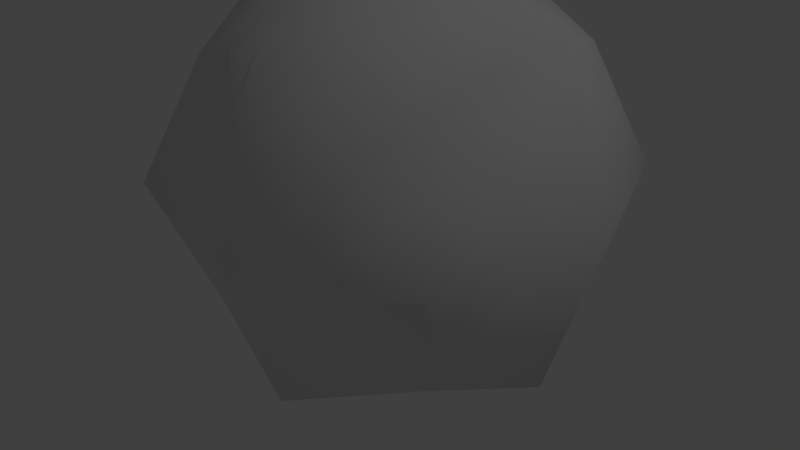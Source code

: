 # Source: hearttransform.blend  (saved by Blender 2.79.0; exported with 4.5.12 LTS)
import bpy
from mathutils import Matrix  # noqa: F401  (used for matrix-valued properties, if any)

bpy.ops.wm.read_factory_settings(use_empty=True)
scene = bpy.context.scene
scene.name = 'Scene'

# ---- collections
col_collection_1 = bpy.data.collections.new('Collection 1'); scene.collection.children.link(col_collection_1)

# ---- world
world_world = bpy.data.worlds.new('World'); scene.world = world_world
world_world.color = (0.05088, 0.05088, 0.05088)
world_world.use_sun_shadow = False
world_world.sun_shadow_jitter_overblur = 0.0
world_world.cycles.sampling_method = 'MANUAL'

# ---- lights
light_lamp = bpy.data.lights.new('Lamp', 'POINT')
light_lamp.transmission_factor = 0.0
light_lamp.cutoff_distance = 30.0
light_lamp.energy = 100.0
light_lamp.shadow_buffer_clip_start = 1.001
light_lamp.shadow_soft_size = 0.1
light_lamp.shadow_maximum_resolution = 0.006
light_lamp.use_absolute_resolution = True

# ---- meshes
me_cube_001 = bpy.data.meshes.new('Cube.001')
me_cube_001.from_pydata([(-1.0, 0.0, 0.0), (0.0, 1.0, 0.0), (1.0, 0.0, 0.0), (0.0, -1.0, 0.0), (0.0, 0.0, -1.0), (0.0, 0.0, 1.0), (-0.75, 0.0, -0.75), (-0.75, -0.75, 0.0), (-0.75, 0.0, 0.75), (-0.75, 0.75, 0.0), (0.0, 0.75, -0.75), (0.0, 0.75, 0.75), (0.75, 0.75, 0.0), (0.75, 0.0, -0.75), (0.75, 0.0, 0.75), (0.75, -0.75, 0.0), (0.0, -0.75, -0.75), (0.0, -0.75, 0.75), (-0.5556, -0.5556, -0.5556), (-0.5556, -0.5556, 0.5556), (-0.5556, 0.5556, -0.5556), (-0.5556, 0.5556, 0.5556), (0.5556, -0.5556, -0.5556), (0.5556, -0.5556, 0.5556), (0.5556, 0.5556, -0.5556), (0.5556, 0.5556, 0.5556), (-0.875, -0.375, 0.0), (-0.875, 0.0, 0.375), (-0.875, 0.375, 0.0), (-0.875, 0.0, -0.375), (-0.375, 0.875, 0.0), (0.0, 0.875, 0.375), (0.375, 0.875, 0.0), (0.0, 0.875, -0.375), (0.875, 0.375, 0.0), (0.875, 0.0, 0.375), (0.875, -0.375, 0.0), (0.875, 0.0, -0.375), (0.375, -0.875, 0.0), (0.0, -0.875, 0.375), (-0.375, -0.875, 0.0), (0.0, -0.875, -0.375), (0.0, 0.375, -0.875), (0.375, 0.0, -0.875), (0.0, -0.375, -0.875), (-0.375, 0.0, -0.875), (0.0, 0.375, 0.875), (-0.375, 0.0, 0.875), (0.0, -0.375, 0.875), (0.375, 0.0, 0.875), (-0.6528, 0.2778, -0.6528), (-0.6528, -0.2778, -0.6528), (-0.6528, -0.6528, -0.2778), (-0.6528, -0.6528, 0.2778), (-0.6528, -0.2778, 0.6528), (-0.6528, 0.2778, 0.6528), (-0.6528, 0.6528, 0.2778), (-0.6528, 0.6528, -0.2778), (0.2778, 0.6528, -0.6528), (-0.2778, 0.6528, -0.6528), (-0.2778, 0.6528, 0.6528), (0.2778, 0.6528, 0.6528), (0.6528, 0.6528, 0.2778), (0.6528, 0.6528, -0.2778), (0.6528, -0.2778, -0.6528), (0.6528, 0.2778, -0.6528), (0.6528, 0.2778, 0.6528), (0.6528, -0.2778, 0.6528), (0.6528, -0.6528, 0.2778), (0.6528, -0.6528, -0.2778), (-0.2778, -0.6528, -0.6528), (0.2778, -0.6528, -0.6528), (0.2778, -0.6528, 0.6528), (-0.2778, -0.6528, 0.6528), (0.3264, -0.3264, 0.7639), (-0.3264, -0.3264, 0.7639), (-0.3264, 0.3264, 0.7639), (0.3264, 0.3264, 0.7639), (-0.3264, -0.3264, -0.7639), (0.3264, -0.3264, -0.7639), (0.3264, 0.3264, -0.7639), (-0.3264, 0.3264, -0.7639), (-0.3264, -0.7639, -0.3264), (-0.3264, -0.7639, 0.3264), (0.3264, -0.7639, 0.3264), (0.3264, -0.7639, -0.3264), (0.7639, -0.3264, -0.3264), (0.7639, -0.3264, 0.3264), (0.7639, 0.3264, 0.3264), (0.7639, 0.3264, -0.3264), (0.3264, 0.7639, -0.3264), (0.3264, 0.7639, 0.3264), (-0.3264, 0.7639, 0.3264), (-0.3264, 0.7639, -0.3264), (-0.7639, 0.3264, -0.3264), (-0.7639, 0.3264, 0.3264), (-0.7639, -0.3264, 0.3264), (-0.7639, -0.3264, -0.3264)], [], [(97, 51, 18, 52), (96, 53, 19, 54), (95, 55, 21, 56), (94, 57, 20, 50), (93, 59, 20, 57), (92, 56, 21, 60), (91, 61, 25, 62), (90, 63, 24, 58), (89, 65, 24, 63), (88, 62, 25, 66), (87, 67, 23, 68), (86, 69, 22, 64), (85, 71, 22, 69), (84, 68, 23, 72), (83, 73, 19, 53), (82, 52, 18, 70), (81, 50, 20, 59), (80, 58, 24, 65), (79, 64, 22, 71), (78, 70, 18, 51), (77, 66, 25, 61), (76, 60, 21, 55), (75, 54, 19, 73), (74, 72, 23, 67), (49, 74, 67, 14), (5, 48, 74, 49), (48, 17, 72, 74), (48, 75, 73, 17), (5, 47, 75, 48), (47, 8, 54, 75), (47, 76, 55, 8), (5, 46, 76, 47), (46, 11, 60, 76), (46, 77, 61, 11), (5, 49, 77, 46), (49, 14, 66, 77), (45, 78, 51, 6), (4, 44, 78, 45), (44, 16, 70, 78), (44, 79, 71, 16), (4, 43, 79, 44), (43, 13, 64, 79), (43, 80, 65, 13), (4, 42, 80, 43), (42, 10, 58, 80), (42, 81, 59, 10), (4, 45, 81, 42), (45, 6, 50, 81), (41, 82, 70, 16), (3, 40, 82, 41), (40, 7, 52, 82), (40, 83, 53, 7), (3, 39, 83, 40), (39, 17, 73, 83), (39, 84, 72, 17), (3, 38, 84, 39), (38, 15, 68, 84), (38, 85, 69, 15), (3, 41, 85, 38), (41, 16, 71, 85), (37, 86, 64, 13), (2, 36, 86, 37), (36, 15, 69, 86), (36, 87, 68, 15), (2, 35, 87, 36), (35, 14, 67, 87), (35, 88, 66, 14), (2, 34, 88, 35), (34, 12, 62, 88), (34, 89, 63, 12), (2, 37, 89, 34), (37, 13, 65, 89), (33, 90, 58, 10), (1, 32, 90, 33), (32, 12, 63, 90), (32, 91, 62, 12), (1, 31, 91, 32), (31, 11, 61, 91), (31, 92, 60, 11), (1, 30, 92, 31), (30, 9, 56, 92), (30, 93, 57, 9), (1, 33, 93, 30), (33, 10, 59, 93), (29, 94, 50, 6), (0, 28, 94, 29), (28, 9, 57, 94), (28, 95, 56, 9), (0, 27, 95, 28), (27, 8, 55, 95), (27, 96, 54, 8), (0, 26, 96, 27), (26, 7, 53, 96), (26, 97, 52, 7), (0, 29, 97, 26), (29, 6, 51, 97)])
me_cube_001.polygons.foreach_set('use_smooth', [True] * 96)
_uv = me_cube_001.uv_layers.new(name='UVMap')
_uv.uv.foreach_set('vector', [0.5799, 0.3773, 0.5526, 0.264, 0.5933, 0.2705, 0.6463, 0.383, 0.5863, 0.5099, 0.6879, 0.4909, 0.6398, 0.5535, 0.5801, 0.5698, 0.4456, 0.5099, 0.4518, 0.5698, 0.392, 0.5535, 0.3441, 0.4907, 0.452, 0.3774, 0.3856, 0.3832, 0.4383, 0.2707, 0.4791, 0.2641, 0.857, 0.141, 0.9873, 0.1234, 0.9826, 0.1543, 0.8565, 0.1872, 0.7311, 0.1373, 0.7345, 0.17, 0.6482, 0.171, 0.6562, 0.1269, 0.7313, 0.05795, 0.6564, 0.06809, 0.6485, 0.02398, 0.7347, 0.02531, 0.8571, 0.05466, 0.8568, 0.008456, 0.9828, 0.04171, 0.9873, 0.07261, 0.2361, 0.3774, 0.209, 0.2641, 0.2497, 0.2707, 0.3025, 0.3833, 0.2425, 0.5099, 0.3439, 0.4907, 0.296, 0.5535, 0.2363, 0.5698, 0.1017, 0.5099, 0.108, 0.5698, 0.04821, 0.5535, 0.0001159, 0.4909, 0.1081, 0.3773, 0.0417, 0.383, 0.09468, 0.2705, 0.1354, 0.2641, 0.1426, 0.05345, 0.01273, 0.0708, 0.01743, 0.03997, 0.1433, 0.007383, 0.2681, 0.05731, 0.2647, 0.0255, 0.3506, 0.02347, 0.3426, 0.06754, 0.2679, 0.1362, 0.3425, 0.1263, 0.3503, 0.1704, 0.2645, 0.168, 0.1424, 0.1395, 0.1429, 0.1855, 0.01716, 0.1524, 0.01261, 0.1215, 0.4696, 0.2349, 0.4791, 0.2641, 0.4383, 0.2707, 0.4218, 0.245, 0.2185, 0.2349, 0.2662, 0.245, 0.2497, 0.2707, 0.209, 0.2641, 0.126, 0.2348, 0.1354, 0.2641, 0.09468, 0.2705, 0.07823, 0.2448, 0.562, 0.2348, 0.6098, 0.2448, 0.5933, 0.2705, 0.5526, 0.264, 0.5848, 0.06056, 0.5739, 0.0213, 0.6485, 0.02398, 0.6564, 0.06809, 0.5846, 0.1341, 0.6562, 0.1269, 0.6482, 0.171, 0.5736, 0.1734, 0.4141, 0.1338, 0.4249, 0.1731, 0.3503, 0.1704, 0.3425, 0.1263, 0.4142, 0.06025, 0.3426, 0.06754, 0.3506, 0.02347, 0.4252, 0.02103, 0.4995, 0.05703, 0.4142, 0.06025, 0.4252, 0.02103, 0.4995, 0.02894, 0.4994, 0.09719, 0.407, 0.09702, 0.4142, 0.06025, 0.4995, 0.05703, 0.407, 0.09702, 0.3389, 0.09689, 0.3426, 0.06754, 0.4142, 0.06025, 0.407, 0.09702, 0.4141, 0.1338, 0.3425, 0.1263, 0.3389, 0.09689, 0.4994, 0.09719, 0.4993, 0.1374, 0.4141, 0.1338, 0.407, 0.09702, 0.4993, 0.1374, 0.4993, 0.1655, 0.4249, 0.1731, 0.4141, 0.1338, 0.4993, 0.1374, 0.5846, 0.1341, 0.5736, 0.1734, 0.4993, 0.1655, 0.4994, 0.09719, 0.5918, 0.09737, 0.5846, 0.1341, 0.4993, 0.1374, 0.5918, 0.09737, 0.66, 0.0975, 0.6562, 0.1269, 0.5846, 0.1341, 0.5918, 0.09737, 0.5848, 0.06056, 0.6564, 0.06809, 0.66, 0.0975, 0.4994, 0.09719, 0.4995, 0.05703, 0.5848, 0.06056, 0.5918, 0.09737, 0.4995, 0.05703, 0.4995, 0.02894, 0.5739, 0.0213, 0.5848, 0.06056, 0.5158, 0.2273, 0.562, 0.2348, 0.5526, 0.264, 0.5158, 0.2536, 0.5158, 0.1927, 0.571, 0.2043, 0.562, 0.2348, 0.5158, 0.2273, 0.571, 0.2043, 0.6118, 0.2177, 0.6098, 0.2448, 0.562, 0.2348, 0.117, 0.2043, 0.126, 0.2348, 0.07823, 0.2448, 0.07621, 0.2177, 0.1723, 0.1927, 0.1722, 0.2273, 0.126, 0.2348, 0.117, 0.2043, 0.1722, 0.2273, 0.1722, 0.2536, 0.1354, 0.2641, 0.126, 0.2348, 0.1722, 0.2273, 0.2185, 0.2349, 0.209, 0.2641, 0.1722, 0.2536, 0.1723, 0.1927, 0.2275, 0.2044, 0.2185, 0.2349, 0.1722, 0.2273, 0.2275, 0.2044, 0.2683, 0.2179, 0.2662, 0.245, 0.2185, 0.2349, 0.4605, 0.2044, 0.4696, 0.2349, 0.4218, 0.245, 0.4198, 0.2179, 0.5158, 0.1927, 0.5158, 0.2273, 0.4696, 0.2349, 0.4605, 0.2044, 0.5158, 0.2273, 0.5158, 0.2536, 0.4791, 0.2641, 0.4696, 0.2349, 0.143, 0.09647, 0.1424, 0.1395, 0.01261, 0.1215, 0.0001159, 0.09612, 0.2129, 0.09664, 0.2096, 0.1422, 0.1424, 0.1395, 0.143, 0.09647, 0.2096, 0.1422, 0.2038, 0.1925, 0.1429, 0.1855, 0.1424, 0.1395, 0.2096, 0.1422, 0.2679, 0.1362, 0.2645, 0.168, 0.2038, 0.1925, 0.2129, 0.09664, 0.2711, 0.09676, 0.2679, 0.1362, 0.2096, 0.1422, 0.2711, 0.09676, 0.3389, 0.09689, 0.3425, 0.1263, 0.2679, 0.1362, 0.2711, 0.09676, 0.2681, 0.05731, 0.3426, 0.06754, 0.3389, 0.09689, 0.2129, 0.09664, 0.2099, 0.05107, 0.2681, 0.05731, 0.2711, 0.09676, 0.2099, 0.05107, 0.204, 0.0001159, 0.2647, 0.0255, 0.2681, 0.05731, 0.2099, 0.05107, 0.1426, 0.05345, 0.1433, 0.007383, 0.204, 0.0001159, 0.2129, 0.09664, 0.143, 0.09647, 0.1426, 0.05345, 0.2099, 0.05107, 0.143, 0.09647, 0.0001159, 0.09612, 0.01273, 0.0708, 0.1426, 0.05345, 0.1721, 0.3697, 0.1081, 0.3773, 0.1354, 0.2641, 0.1722, 0.2536, 0.1721, 0.4449, 0.09706, 0.4421, 0.1081, 0.3773, 0.1721, 0.3697, 0.09706, 0.4421, 0.02854, 0.4391, 0.0417, 0.383, 0.1081, 0.3773, 0.09706, 0.4421, 0.1017, 0.5099, 0.0001159, 0.4909, 0.02854, 0.4391, 0.1721, 0.4449, 0.1721, 0.5299, 0.1017, 0.5099, 0.09706, 0.4421, 0.1721, 0.5299, 0.1721, 0.5625, 0.108, 0.5698, 0.1017, 0.5099, 0.1721, 0.5299, 0.2425, 0.5099, 0.2363, 0.5698, 0.1721, 0.5625, 0.1721, 0.4449, 0.247, 0.4421, 0.2425, 0.5099, 0.1721, 0.5299, 0.247, 0.4421, 0.3161, 0.4392, 0.3439, 0.4907, 0.2425, 0.5099, 0.247, 0.4421, 0.2361, 0.3774, 0.3025, 0.3833, 0.3161, 0.4392, 0.1721, 0.4449, 0.1721, 0.3697, 0.2361, 0.3774, 0.247, 0.4421, 0.1721, 0.3697, 0.1722, 0.2536, 0.209, 0.2641, 0.2361, 0.3774, 0.8566, 0.09782, 0.8571, 0.05466, 0.9873, 0.07261, 0.9999, 0.09803, 0.7865, 0.09773, 0.7897, 0.05208, 0.8571, 0.05466, 0.8566, 0.09782, 0.7897, 0.05208, 0.796, 0.002338, 0.8568, 0.008456, 0.8571, 0.05466, 0.7897, 0.05208, 0.7313, 0.05795, 0.7347, 0.02531, 0.796, 0.002338, 0.7865, 0.09773, 0.728, 0.09762, 0.7313, 0.05795, 0.7897, 0.05208, 0.728, 0.09762, 0.66, 0.0975, 0.6564, 0.06809, 0.7313, 0.05795, 0.728, 0.09762, 0.7311, 0.1373, 0.6562, 0.1269, 0.66, 0.0975, 0.7865, 0.09773, 0.7896, 0.1434, 0.7311, 0.1373, 0.728, 0.09762, 0.7896, 0.1434, 0.7954, 0.1925, 0.7345, 0.17, 0.7311, 0.1373, 0.7896, 0.1434, 0.857, 0.141, 0.8565, 0.1872, 0.7954, 0.1925, 0.7865, 0.09773, 0.8566, 0.09782, 0.857, 0.141, 0.7896, 0.1434, 0.8566, 0.09782, 0.9999, 0.09803, 0.9873, 0.1234, 0.857, 0.141, 0.5159, 0.3697, 0.452, 0.3774, 0.4791, 0.2641, 0.5158, 0.2536, 0.516, 0.4448, 0.441, 0.4421, 0.452, 0.3774, 0.5159, 0.3697, 0.441, 0.4421, 0.371, 0.4391, 0.3856, 0.3832, 0.452, 0.3774, 0.441, 0.4421, 0.4456, 0.5099, 0.3441, 0.4907, 0.371, 0.4391, 0.516, 0.4448, 0.5159, 0.5299, 0.4456, 0.5099, 0.441, 0.4421, 0.5159, 0.5299, 0.5159, 0.5625, 0.4518, 0.5698, 0.4456, 0.5099, 0.5159, 0.5299, 0.5863, 0.5099, 0.5801, 0.5698, 0.5159, 0.5625, 0.516, 0.4448, 0.591, 0.4421, 0.5863, 0.5099, 0.5159, 0.5299, 0.591, 0.4421, 0.6605, 0.439, 0.6879, 0.4909, 0.5863, 0.5099, 0.591, 0.4421, 0.5799, 0.3773, 0.6463, 0.383, 0.6605, 0.439, 0.516, 0.4448, 0.5159, 0.3697, 0.5799, 0.3773, 0.591, 0.4421, 0.5159, 0.3697, 0.5158, 0.2536, 0.5526, 0.264, 0.5799, 0.3773])
me_cube_001.use_remesh_preserve_volume = False
me_cube_001.use_remesh_preserve_attributes = False
me_cube_001.use_mirror_vertex_groups = False
me_cube_001.update()

# ---- objects
ob_cube = bpy.data.objects.new('Cube', me_cube_001)
ob_lamp = bpy.data.objects.new('Lamp', light_lamp)

# ---- transforms, parenting, visibility, modifiers, constraints
ob_cube.location = (0.0, 0.0, 0.0)
ob_cube.lineart.crease_threshold = 0.0
ob_lamp.location = (4.076, 1.005, 5.904)
ob_lamp.rotation_euler = (0.6503, 0.05522, 1.866)
ob_lamp.lock_rotations_4d = False
ob_lamp.empty_display_type = 'ARROWS'
ob_lamp.color = (0.0, 0.0, 0.0, 0.0)
ob_lamp.lineart.crease_threshold = 0.0

# ---- collection membership
col_collection_1.objects.link(ob_cube)
col_collection_1.objects.link(ob_lamp)

# ---- scene / render settings (as saved in the file)
scene.frame_start = 1; scene.frame_end = 250; scene.frame_set(1)
scene.render.engine = 'BLENDER_EEVEE_NEXT'
scene.render.resolution_percentage = 50
scene.render.dither_intensity = 0.0
scene.cycles.use_denoising = False
scene.cycles.samples = 128
scene.cycles.sampling_pattern = 'TABULATED_SOBOL'
scene.cycles.use_adaptive_sampling = False
scene.cycles.use_light_tree = False
scene.cycles.blur_glossy = 0.0
scene.cycles.sample_clamp_indirect = 0.0
scene.view_settings.view_transform = 'Standard'
bpy.context.view_layer.update()

# ---- added for rendering (the .blend has no active camera): camera
cam_auto = bpy.data.cameras.new('AutoCamera')
cam_auto.lens = 50.0
cam_auto.sensor_width = 36.0
cam_auto.clip_end = 1000.0
ob_auto_camera = bpy.data.objects.new('AutoCamera', cam_auto)
scene.collection.objects.link(ob_auto_camera)
ob_auto_camera.location = (2.72243, -3.26692, 1.93296)
ob_auto_camera.rotation_euler = (1.09748, -7.21219e-08, 0.694738)
scene.camera = ob_auto_camera
bpy.context.view_layer.update()
